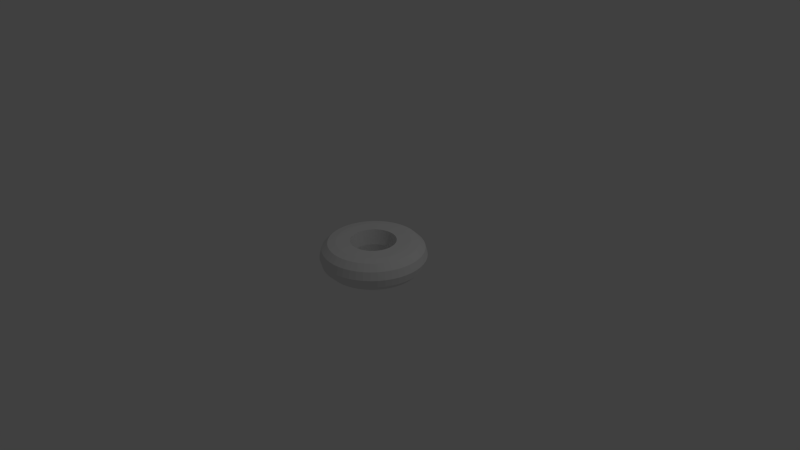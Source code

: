 # Source: donut_1.blend  (saved by Blender 2.74.0; exported with 4.5.12 LTS)
import bpy
from mathutils import Matrix  # noqa: F401  (used for matrix-valued properties, if any)

bpy.ops.wm.read_factory_settings(use_empty=True)
scene = bpy.context.scene
scene.name = 'Scene'

# ---- collections
col_collection_1 = bpy.data.collections.new('Collection 1'); scene.collection.children.link(col_collection_1)

# ---- world
world_world = bpy.data.worlds.new('World'); scene.world = world_world
world_world.color = (0.05088, 0.05088, 0.05088)
world_world.use_sun_shadow = False
world_world.sun_shadow_jitter_overblur = 0.0
world_world.cycles.sampling_method = 'MANUAL'
world_world.cycles.sample_map_resolution = 256

# ---- cameras
cam_camera = bpy.data.cameras.new('Camera')
cam_camera.clip_end = 100.0
cam_camera.lens = 35.0
cam_camera.sensor_width = 32.0
cam_camera.sensor_height = 18.0
cam_camera.ortho_scale = 7.314
cam_camera.dof.focus_distance = 0.0
cam_camera.dof.aperture_fstop = 128.0

# ---- lights
light_lamp = bpy.data.lights.new('Lamp', 'POINT')
light_lamp.transmission_factor = 0.0
light_lamp.cutoff_distance = 30.0
light_lamp.energy = 100.0
light_lamp.shadow_buffer_clip_start = 1.001
light_lamp.shadow_soft_size = 0.1
light_lamp.shadow_maximum_resolution = 0.006
light_lamp.use_absolute_resolution = True
light_lamp.cycles.use_multiple_importance_sampling = False

# ---- meshes
me_torus = bpy.data.meshes.new('Torus')
me_torus.from_pydata([(1.44, 0.0, 0.0), (1.381, 0.0, 0.22), (1.22, 0.0, 0.3811), (1.0, 0.0, 0.4148), (0.78, 3.553e-15, 0.419), (0.6189, 7.105e-15, 0.4246), (0.56, 0.0, 5.388e-17), (0.6189, 7.105e-15, -0.4224), (0.78, 3.553e-15, -0.4464), (1.0, 0.0, -0.44), (1.22, 0.0, -0.3811), (1.381, 0.0, -0.22), (1.428, 0.188, 0.0), (1.369, 0.1803, 0.22), (1.21, 0.1592, 0.3811), (0.9914, 0.1305, 0.4148), (0.7733, 0.1018, 0.419), (0.6137, 0.08079, 0.4246), (0.5552, 0.07309, 5.388e-17), (0.6137, 0.08079, -0.4224), (0.7733, 0.1018, -0.4464), (0.9914, 0.1305, -0.44), (1.21, 0.1592, -0.3811), (1.369, 0.1803, -0.22), (1.391, 0.3727, 0.0), (1.334, 0.3574, 0.22), (1.178, 0.3158, 0.3811), (0.9659, 0.2588, 0.4148), (0.7534, 0.2019, 0.419), (0.5979, 0.1602, 0.4246), (0.5409, 0.1449, 5.388e-17), (0.5979, 0.1602, -0.4224), (0.7534, 0.2019, -0.4464), (0.9659, 0.2588, -0.44), (1.178, 0.3158, -0.3811), (1.334, 0.3574, -0.22), (1.33, 0.5511, 0.0), (1.276, 0.5285, 0.22), (1.127, 0.4669, 0.3811), (0.9239, 0.3827, 0.4148), (0.7206, 0.2985, 0.419), (0.5718, 0.2369, 0.4246), (0.5174, 0.2143, 5.388e-17), (0.5718, 0.2369, -0.4224), (0.7206, 0.2985, -0.4464), (0.9239, 0.3827, -0.44), (1.127, 0.4669, -0.3811), (1.276, 0.5285, -0.22), (1.247, 0.72, 0.0), (1.196, 0.6905, 0.22), (1.057, 0.61, 0.3811), (0.866, 0.5, 0.4148), (0.6755, 0.39, 0.419), (0.536, 0.3095, 0.4246), (0.485, 0.28, 5.388e-17), (0.536, 0.3095, -0.4224), (0.6755, 0.39, -0.4464), (0.866, 0.5, -0.44), (1.057, 0.61, -0.3811), (1.196, 0.6905, -0.22), (1.142, 0.8766, 0.0), (1.096, 0.8407, 0.22), (0.9679, 0.7427, 0.3811), (0.7934, 0.6088, 0.4148), (0.6188, 0.4748, 0.419), (0.491, 0.3768, 0.4246), (0.4443, 0.3409, 5.388e-17), (0.491, 0.3768, -0.4224), (0.6188, 0.4748, -0.4464), (0.7934, 0.6088, -0.44), (0.9679, 0.7427, -0.3811), (1.096, 0.8407, -0.22), (1.018, 1.018, 0.0), (0.9766, 0.9766, 0.22), (0.8627, 0.8627, 0.3811), (0.7071, 0.7071, 0.4148), (0.5515, 0.5515, 0.419), (0.4377, 0.4377, 0.4246), (0.396, 0.396, 5.388e-17), (0.4377, 0.4377, -0.4224), (0.5515, 0.5515, -0.4464), (0.7071, 0.7071, -0.44), (0.8627, 0.8627, -0.3811), (0.9766, 0.9766, -0.22), (0.8766, 1.142, 0.0), (0.8407, 1.096, 0.22), (0.7427, 0.9679, 0.3811), (0.6088, 0.7934, 0.4148), (0.4748, 0.6188, 0.419), (0.3768, 0.491, 0.4246), (0.3409, 0.4443, 5.388e-17), (0.3768, 0.491, -0.4224), (0.4748, 0.6188, -0.4464), (0.6088, 0.7934, -0.44), (0.7427, 0.9679, -0.3811), (0.8407, 1.096, -0.22), (0.72, 1.247, 0.0), (0.6905, 1.196, 0.22), (0.61, 1.057, 0.3811), (0.5, 0.866, 0.4148), (0.39, 0.6755, 0.419), (0.3095, 0.536, 0.4246), (0.28, 0.485, 5.388e-17), (0.3095, 0.536, -0.4224), (0.39, 0.6755, -0.4464), (0.5, 0.866, -0.44), (0.61, 1.057, -0.3811), (0.6905, 1.196, -0.22), (0.5511, 1.33, 0.0), (0.5285, 1.276, 0.22), (0.4669, 1.127, 0.3811), (0.3827, 0.9239, 0.4148), (0.2985, 0.7206, 0.419), (0.2369, 0.5718, 0.4246), (0.2143, 0.5174, 5.388e-17), (0.2369, 0.5718, -0.4224), (0.2985, 0.7206, -0.4464), (0.3827, 0.9239, -0.44), (0.4669, 1.127, -0.3811), (0.5285, 1.276, -0.22), (0.3727, 1.391, 0.0), (0.3574, 1.334, 0.22), (0.3158, 1.178, 0.3811), (0.2588, 0.9659, 0.4148), (0.2019, 0.7534, 0.419), (0.1602, 0.5979, 0.4246), (0.1449, 0.5409, 5.388e-17), (0.1602, 0.5979, -0.4224), (0.2019, 0.7534, -0.4464), (0.2588, 0.9659, -0.44), (0.3158, 1.178, -0.3811), (0.3574, 1.334, -0.22), (0.188, 1.428, 0.0), (0.1803, 1.369, 0.22), (0.1592, 1.21, 0.3811), (0.1305, 0.9914, 0.4148), (0.1018, 0.7733, 0.419), (0.08079, 0.6137, 0.4246), (0.07309, 0.5552, 5.388e-17), (0.08079, 0.6137, -0.4224), (0.1018, 0.7733, -0.4464), (0.1305, 0.9914, -0.44), (0.1592, 1.21, -0.3811), (0.1803, 1.369, -0.22), (1.788e-07, 1.44, 0.0), (5.96e-08, 1.381, 0.22), (1.192e-07, 1.22, 0.3811), (8.941e-08, 1.0, 0.4148), (8.941e-08, 0.78, 0.419), (2.98e-08, 0.6189, 0.4246), (2.98e-08, 0.56, 5.388e-17), (2.98e-08, 0.6189, -0.4224), (8.941e-08, 0.78, -0.4464), (8.941e-08, 1.0, -0.44), (1.192e-07, 1.22, -0.3811), (5.96e-08, 1.381, -0.22), (-0.188, 1.428, 0.0), (-0.1803, 1.369, 0.22), (-0.1592, 1.21, 0.3811), (-0.1305, 0.9914, 0.4148), (-0.1018, 0.7733, 0.419), (-0.08079, 0.6137, 0.4246), (-0.07309, 0.5552, 5.388e-17), (-0.08079, 0.6137, -0.4224), (-0.1018, 0.7733, -0.4464), (-0.1305, 0.9914, -0.44), (-0.1592, 1.21, -0.3811), (-0.1803, 1.369, -0.22), (-0.3727, 1.391, 0.0), (-0.3574, 1.334, 0.22), (-0.3158, 1.178, 0.3811), (-0.2588, 0.9659, 0.4148), (-0.2019, 0.7534, 0.419), (-0.1602, 0.5979, 0.4246), (-0.1449, 0.5409, 5.388e-17), (-0.1602, 0.5979, -0.4224), (-0.2019, 0.7534, -0.4464), (-0.2588, 0.9659, -0.44), (-0.3158, 1.178, -0.3811), (-0.3574, 1.334, -0.22), (-0.5511, 1.33, 0.0), (-0.5285, 1.276, 0.22), (-0.4669, 1.127, 0.3811), (-0.3827, 0.9239, 0.4148), (-0.2985, 0.7206, 0.419), (-0.2369, 0.5718, 0.4246), (-0.2143, 0.5174, 5.388e-17), (-0.2369, 0.5718, -0.4224), (-0.2985, 0.7206, -0.4464), (-0.3827, 0.9239, -0.44), (-0.4669, 1.127, -0.3811), (-0.5285, 1.276, -0.22), (-0.72, 1.247, 0.0), (-0.6905, 1.196, 0.22), (-0.61, 1.057, 0.3811), (-0.5, 0.866, 0.4148), (-0.39, 0.6755, 0.419), (-0.3095, 0.536, 0.4246), (-0.28, 0.485, 5.388e-17), (-0.3095, 0.536, -0.4224), (-0.39, 0.6755, -0.4464), (-0.5, 0.866, -0.44), (-0.61, 1.057, -0.3811), (-0.6905, 1.196, -0.22), (-0.8766, 1.142, 0.0), (-0.8407, 1.096, 0.22), (-0.7427, 0.9679, 0.3811), (-0.6088, 0.7934, 0.4148), (-0.4748, 0.6188, 0.419), (-0.3768, 0.491, 0.4246), (-0.3409, 0.4443, 5.388e-17), (-0.3768, 0.491, -0.4224), (-0.4748, 0.6188, -0.4464), (-0.6088, 0.7934, -0.44), (-0.7427, 0.9679, -0.3811), (-0.8407, 1.096, -0.22), (-1.018, 1.018, 0.0), (-0.9766, 0.9766, 0.22), (-0.8627, 0.8627, 0.3811), (-0.7071, 0.7071, 0.4148), (-0.5515, 0.5515, 0.419), (-0.4377, 0.4377, 0.4246), (-0.396, 0.396, 5.388e-17), (-0.4377, 0.4377, -0.4224), (-0.5515, 0.5515, -0.4464), (-0.7071, 0.7071, -0.44), (-0.8627, 0.8627, -0.3811), (-0.9766, 0.9766, -0.22), (-1.142, 0.8766, 0.0), (-1.096, 0.8407, 0.22), (-0.9679, 0.7427, 0.3811), (-0.7934, 0.6088, 0.4148), (-0.6188, 0.4748, 0.419), (-0.491, 0.3768, 0.4246), (-0.4443, 0.3409, 5.388e-17), (-0.491, 0.3768, -0.4224), (-0.6188, 0.4748, -0.4464), (-0.7934, 0.6088, -0.44), (-0.9679, 0.7427, -0.3811), (-1.096, 0.8407, -0.22), (-1.247, 0.72, 0.0), (-1.196, 0.6905, 0.22), (-1.057, 0.61, 0.3811), (-0.866, 0.5, 0.4148), (-0.6755, 0.39, 0.419), (-0.536, 0.3095, 0.4246), (-0.485, 0.28, 5.388e-17), (-0.536, 0.3095, -0.4224), (-0.6755, 0.39, -0.4464), (-0.866, 0.5, -0.44), (-1.057, 0.61, -0.3811), (-1.196, 0.6905, -0.22), (-1.33, 0.5511, 0.0), (-1.276, 0.5285, 0.22), (-1.127, 0.4669, 0.3811), (-0.9239, 0.3827, 0.4148), (-0.7206, 0.2985, 0.419), (-0.5718, 0.2369, 0.4246), (-0.5174, 0.2143, 5.388e-17), (-0.5718, 0.2369, -0.4224), (-0.7206, 0.2985, -0.4464), (-0.9239, 0.3827, -0.44), (-1.127, 0.4669, -0.3811), (-1.276, 0.5285, -0.22), (-1.391, 0.3727, 0.0), (-1.334, 0.3574, 0.22), (-1.178, 0.3158, 0.3811), (-0.9659, 0.2588, 0.4148), (-0.7534, 0.2019, 0.419), (-0.5979, 0.1602, 0.4246), (-0.5409, 0.1449, 5.388e-17), (-0.5979, 0.1602, -0.4224), (-0.7534, 0.2019, -0.4464), (-0.9659, 0.2588, -0.44), (-1.178, 0.3158, -0.3811), (-1.334, 0.3574, -0.22), (-1.428, 0.188, 0.0), (-1.369, 0.1803, 0.22), (-1.21, 0.1592, 0.3811), (-0.9914, 0.1305, 0.4148), (-0.7733, 0.1018, 0.419), (-0.6137, 0.08079, 0.4246), (-0.5552, 0.07309, 5.388e-17), (-0.6137, 0.08079, -0.4224), (-0.7733, 0.1018, -0.4464), (-0.9914, 0.1305, -0.44), (-1.21, 0.1592, -0.3811), (-1.369, 0.1803, -0.22), (-1.44, 1.259e-07, 0.0), (-1.381, 1.207e-07, 0.22), (-1.22, 1.067e-07, 0.3811), (-1.0, 8.742e-08, 0.4148), (-0.78, 6.819e-08, 0.419), (-0.6189, 5.411e-08, 0.4246), (-0.56, 4.896e-08, 5.388e-17), (-0.6189, 5.411e-08, -0.4224), (-0.78, 6.819e-08, -0.4464), (-1.0, 8.742e-08, -0.44), (-1.22, 1.067e-07, -0.3811), (-1.381, 1.207e-07, -0.22), (-1.428, -0.188, 0.0), (-1.369, -0.1803, 0.22), (-1.21, -0.1592, 0.3811), (-0.9914, -0.1305, 0.4148), (-0.7733, -0.1018, 0.419), (-0.6137, -0.08079, 0.4246), (-0.5552, -0.07309, 5.388e-17), (-0.6137, -0.08079, -0.4224), (-0.7733, -0.1018, -0.4464), (-0.9914, -0.1305, -0.44), (-1.21, -0.1592, -0.3811), (-1.369, -0.1803, -0.22), (-1.391, -0.3727, 0.0), (-1.334, -0.3574, 0.22), (-1.178, -0.3158, 0.3811), (-0.9659, -0.2588, 0.4148), (-0.7534, -0.2019, 0.419), (-0.5979, -0.1602, 0.4246), (-0.5409, -0.1449, 5.388e-17), (-0.5979, -0.1602, -0.4224), (-0.7534, -0.2019, -0.4464), (-0.9659, -0.2588, -0.44), (-1.178, -0.3158, -0.3811), (-1.334, -0.3574, -0.22), (-1.33, -0.5511, 0.0), (-1.276, -0.5285, 0.22), (-1.127, -0.4669, 0.3811), (-0.9239, -0.3827, 0.4148), (-0.7206, -0.2985, 0.419), (-0.5718, -0.2369, 0.4246), (-0.5174, -0.2143, 5.388e-17), (-0.5718, -0.2369, -0.4224), (-0.7206, -0.2985, -0.4464), (-0.9239, -0.3827, -0.44), (-1.127, -0.4669, -0.3811), (-1.276, -0.5285, -0.22), (-1.247, -0.72, 0.0), (-1.196, -0.6905, 0.22), (-1.057, -0.61, 0.3811), (-0.866, -0.5, 0.4148), (-0.6755, -0.39, 0.419), (-0.536, -0.3095, 0.4246), (-0.485, -0.28, 5.388e-17), (-0.536, -0.3095, -0.4224), (-0.6755, -0.39, -0.4464), (-0.866, -0.5, -0.44), (-1.057, -0.61, -0.3811), (-1.196, -0.6905, -0.22), (-1.142, -0.8766, 0.0), (-1.096, -0.8407, 0.22), (-0.9679, -0.7427, 0.3811), (-0.7934, -0.6088, 0.4148), (-0.6188, -0.4748, 0.419), (-0.491, -0.3768, 0.4246), (-0.4443, -0.3409, 5.388e-17), (-0.491, -0.3768, -0.4224), (-0.6188, -0.4748, -0.4464), (-0.7934, -0.6088, -0.44), (-0.9679, -0.7427, -0.3811), (-1.096, -0.8407, -0.22), (-1.018, -1.018, 0.0), (-0.9766, -0.9766, 0.22), (-0.8627, -0.8627, 0.3811), (-0.7071, -0.7071, 0.4148), (-0.5515, -0.5515, 0.419), (-0.4377, -0.4377, 0.4246), (-0.396, -0.396, 5.388e-17), (-0.4377, -0.4377, -0.4224), (-0.5515, -0.5515, -0.4464), (-0.7071, -0.7071, -0.44), (-0.8627, -0.8627, -0.3811), (-0.9766, -0.9766, -0.22), (-0.8766, -1.142, 0.0), (-0.8407, -1.096, 0.22), (-0.7427, -0.9679, 0.3811), (-0.6088, -0.7934, 0.4148), (-0.4748, -0.6188, 0.419), (-0.3768, -0.491, 0.4246), (-0.3409, -0.4443, 5.388e-17), (-0.3768, -0.491, -0.4224), (-0.4748, -0.6188, -0.4464), (-0.6088, -0.7934, -0.44), (-0.7427, -0.9679, -0.3811), (-0.8407, -1.096, -0.22), (-0.72, -1.247, 0.0), (-0.6905, -1.196, 0.22), (-0.61, -1.057, 0.3811), (-0.5, -0.866, 0.4148), (-0.39, -0.6755, 0.419), (-0.3095, -0.536, 0.4246), (-0.28, -0.485, 5.388e-17), (-0.3095, -0.536, -0.4224), (-0.39, -0.6755, -0.4464), (-0.5, -0.866, -0.44), (-0.61, -1.057, -0.3811), (-0.6905, -1.196, -0.22), (-0.5511, -1.33, 0.0), (-0.5285, -1.276, 0.22), (-0.4669, -1.127, 0.3811), (-0.3827, -0.9239, 0.4148), (-0.2985, -0.7206, 0.419), (-0.2369, -0.5718, 0.4246), (-0.2143, -0.5174, 5.388e-17), (-0.2369, -0.5718, -0.4224), (-0.2985, -0.7206, -0.4464), (-0.3827, -0.9239, -0.44), (-0.4669, -1.127, -0.3811), (-0.5285, -1.276, -0.22), (-0.3727, -1.391, 0.0), (-0.3574, -1.334, 0.22), (-0.3158, -1.178, 0.3811), (-0.2588, -0.9659, 0.4148), (-0.2019, -0.7534, 0.419), (-0.1602, -0.5979, 0.4246), (-0.1449, -0.5409, 5.388e-17), (-0.1602, -0.5979, -0.4224), (-0.2019, -0.7534, -0.4464), (-0.2588, -0.9659, -0.44), (-0.3158, -1.178, -0.3811), (-0.3574, -1.334, -0.22), (-0.188, -1.428, 0.0), (-0.1803, -1.369, 0.22), (-0.1592, -1.21, 0.3811), (-0.1305, -0.9914, 0.4148), (-0.1018, -0.7733, 0.419), (-0.08079, -0.6137, 0.4246), (-0.07309, -0.5552, 5.388e-17), (-0.08079, -0.6137, -0.4224), (-0.1018, -0.7733, -0.4464), (-0.1305, -0.9914, -0.44), (-0.1592, -1.21, -0.3811), (-0.1803, -1.369, -0.22), (1.788e-07, -1.44, 0.0), (5.96e-08, -1.381, 0.22), (1.192e-07, -1.22, 0.3811), (8.941e-08, -1.0, 0.4148), (8.941e-08, -0.78, 0.419), (2.98e-08, -0.6189, 0.4246), (2.98e-08, -0.56, 5.388e-17), (2.98e-08, -0.6189, -0.4224), (8.941e-08, -0.78, -0.4464), (8.941e-08, -1.0, -0.44), (1.192e-07, -1.22, -0.3811), (5.96e-08, -1.381, -0.22), (0.188, -1.428, 0.0), (0.1803, -1.369, 0.22), (0.1592, -1.21, 0.3811), (0.1305, -0.9914, 0.4148), (0.1018, -0.7733, 0.419), (0.08079, -0.6137, 0.4246), (0.07309, -0.5552, 5.388e-17), (0.08079, -0.6137, -0.4224), (0.1018, -0.7733, -0.4464), (0.1305, -0.9914, -0.44), (0.1592, -1.21, -0.3811), (0.1803, -1.369, -0.22), (0.3727, -1.391, 0.0), (0.3574, -1.334, 0.22), (0.3158, -1.178, 0.3811), (0.2588, -0.9659, 0.4148), (0.2019, -0.7534, 0.419), (0.1602, -0.5979, 0.4246), (0.1449, -0.5409, 5.388e-17), (0.1602, -0.5979, -0.4224), (0.2019, -0.7534, -0.4464), (0.2588, -0.9659, -0.44), (0.3158, -1.178, -0.3811), (0.3574, -1.334, -0.22), (0.5511, -1.33, 0.0), (0.5285, -1.276, 0.22), (0.4669, -1.127, 0.3811), (0.3827, -0.9239, 0.4148), (0.2985, -0.7206, 0.419), (0.2369, -0.5718, 0.4246), (0.2143, -0.5174, 5.388e-17), (0.2369, -0.5718, -0.4224), (0.2985, -0.7206, -0.4464), (0.3827, -0.9239, -0.44), (0.4669, -1.127, -0.3811), (0.5285, -1.276, -0.22), (0.72, -1.247, 0.0), (0.6905, -1.196, 0.22), (0.61, -1.057, 0.3811), (0.5, -0.866, 0.4148), (0.39, -0.6755, 0.419), (0.3095, -0.536, 0.4246), (0.28, -0.485, 5.388e-17), (0.3095, -0.536, -0.4224), (0.39, -0.6755, -0.4464), (0.5, -0.866, -0.44), (0.61, -1.057, -0.3811), (0.6905, -1.196, -0.22), (0.8766, -1.142, 0.0), (0.8407, -1.096, 0.22), (0.7427, -0.9679, 0.3811), (0.6088, -0.7934, 0.4148), (0.4748, -0.6188, 0.419), (0.3768, -0.491, 0.4246), (0.3409, -0.4443, 5.388e-17), (0.3768, -0.491, -0.4224), (0.4748, -0.6188, -0.4464), (0.6088, -0.7934, -0.44), (0.7427, -0.9679, -0.3811), (0.8407, -1.096, -0.22), (1.018, -1.018, 0.0), (0.9766, -0.9766, 0.22), (0.8627, -0.8627, 0.3811), (0.7071, -0.7071, 0.4148), (0.5515, -0.5515, 0.419), (0.4377, -0.4377, 0.4246), (0.396, -0.396, 5.388e-17), (0.4377, -0.4377, -0.4224), (0.5515, -0.5515, -0.4464), (0.7071, -0.7071, -0.44), (0.8627, -0.8627, -0.3811), (0.9766, -0.9766, -0.22), (1.142, -0.8766, 0.0), (1.096, -0.8407, 0.22), (0.9679, -0.7427, 0.3811), (0.7934, -0.6088, 0.4148), (0.6188, -0.4748, 0.419), (0.491, -0.3768, 0.4246), (0.4443, -0.3409, 5.388e-17), (0.491, -0.3768, -0.4224), (0.6188, -0.4748, -0.4464), (0.7934, -0.6088, -0.44), (0.9679, -0.7427, -0.3811), (1.096, -0.8407, -0.22), (1.247, -0.72, 0.0), (1.196, -0.6905, 0.22), (1.057, -0.61, 0.3811), (0.866, -0.5, 0.4148), (0.6755, -0.39, 0.419), (0.536, -0.3095, 0.4246), (0.485, -0.28, 5.388e-17), (0.536, -0.3095, -0.4224), (0.6755, -0.39, -0.4464), (0.866, -0.5, -0.44), (1.057, -0.61, -0.3811), (1.196, -0.6905, -0.22), (1.33, -0.5511, 0.0), (1.276, -0.5285, 0.22), (1.127, -0.4669, 0.3811), (0.9239, -0.3827, 0.4148), (0.7206, -0.2985, 0.419), (0.5718, -0.2369, 0.4246), (0.5174, -0.2143, 5.388e-17), (0.5718, -0.2369, -0.4224), (0.7206, -0.2985, -0.4464), (0.9239, -0.3827, -0.44), (1.127, -0.4669, -0.3811), (1.276, -0.5285, -0.22), (1.391, -0.3727, 0.0), (1.334, -0.3574, 0.22), (1.178, -0.3158, 0.3811), (0.9659, -0.2588, 0.4148), (0.7534, -0.2019, 0.419), (0.5979, -0.1602, 0.4246), (0.5409, -0.1449, 5.388e-17), (0.5979, -0.1602, -0.4224), (0.7534, -0.2019, -0.4464), (0.9659, -0.2588, -0.44), (1.178, -0.3158, -0.3811), (1.334, -0.3574, -0.22), (1.428, -0.188, 0.0), (1.369, -0.1803, 0.22), (1.21, -0.1592, 0.3811), (0.9914, -0.1305, 0.4148), (0.7733, -0.1018, 0.419), (0.6137, -0.08079, 0.4246), (0.5552, -0.07309, 5.388e-17), (0.6137, -0.08079, -0.4224), (0.7733, -0.1018, -0.4464), (0.9914, -0.1305, -0.44), (1.21, -0.1592, -0.3811), (1.369, -0.1803, -0.22)], [], [(0, 12, 13, 1), (1, 13, 14, 2), (2, 14, 15, 3), (3, 15, 16, 4), (4, 16, 17, 5), (5, 17, 18, 6), (6, 18, 19, 7), (7, 19, 20, 8), (8, 20, 21, 9), (9, 21, 22, 10), (10, 22, 23, 11), (0, 11, 23, 12), (12, 24, 25, 13), (13, 25, 26, 14), (14, 26, 27, 15), (15, 27, 28, 16), (16, 28, 29, 17), (17, 29, 30, 18), (18, 30, 31, 19), (19, 31, 32, 20), (20, 32, 33, 21), (21, 33, 34, 22), (22, 34, 35, 23), (23, 35, 24, 12), (24, 36, 37, 25), (25, 37, 38, 26), (26, 38, 39, 27), (27, 39, 40, 28), (28, 40, 41, 29), (29, 41, 42, 30), (30, 42, 43, 31), (31, 43, 44, 32), (32, 44, 45, 33), (33, 45, 46, 34), (34, 46, 47, 35), (35, 47, 36, 24), (36, 48, 49, 37), (37, 49, 50, 38), (38, 50, 51, 39), (39, 51, 52, 40), (40, 52, 53, 41), (41, 53, 54, 42), (42, 54, 55, 43), (43, 55, 56, 44), (44, 56, 57, 45), (45, 57, 58, 46), (46, 58, 59, 47), (47, 59, 48, 36), (48, 60, 61, 49), (49, 61, 62, 50), (50, 62, 63, 51), (51, 63, 64, 52), (52, 64, 65, 53), (53, 65, 66, 54), (54, 66, 67, 55), (55, 67, 68, 56), (56, 68, 69, 57), (57, 69, 70, 58), (58, 70, 71, 59), (59, 71, 60, 48), (60, 72, 73, 61), (61, 73, 74, 62), (62, 74, 75, 63), (63, 75, 76, 64), (64, 76, 77, 65), (65, 77, 78, 66), (66, 78, 79, 67), (67, 79, 80, 68), (68, 80, 81, 69), (69, 81, 82, 70), (70, 82, 83, 71), (71, 83, 72, 60), (72, 84, 85, 73), (73, 85, 86, 74), (74, 86, 87, 75), (75, 87, 88, 76), (76, 88, 89, 77), (77, 89, 90, 78), (78, 90, 91, 79), (79, 91, 92, 80), (80, 92, 93, 81), (81, 93, 94, 82), (82, 94, 95, 83), (83, 95, 84, 72), (84, 96, 97, 85), (85, 97, 98, 86), (86, 98, 99, 87), (87, 99, 100, 88), (88, 100, 101, 89), (89, 101, 102, 90), (90, 102, 103, 91), (91, 103, 104, 92), (92, 104, 105, 93), (93, 105, 106, 94), (94, 106, 107, 95), (95, 107, 96, 84), (96, 108, 109, 97), (97, 109, 110, 98), (98, 110, 111, 99), (99, 111, 112, 100), (100, 112, 113, 101), (101, 113, 114, 102), (102, 114, 115, 103), (103, 115, 116, 104), (104, 116, 117, 105), (105, 117, 118, 106), (106, 118, 119, 107), (107, 119, 108, 96), (108, 120, 121, 109), (109, 121, 122, 110), (110, 122, 123, 111), (111, 123, 124, 112), (112, 124, 125, 113), (113, 125, 126, 114), (114, 126, 127, 115), (115, 127, 128, 116), (116, 128, 129, 117), (117, 129, 130, 118), (118, 130, 131, 119), (119, 131, 120, 108), (120, 132, 133, 121), (121, 133, 134, 122), (122, 134, 135, 123), (123, 135, 136, 124), (124, 136, 137, 125), (125, 137, 138, 126), (126, 138, 139, 127), (127, 139, 140, 128), (128, 140, 141, 129), (129, 141, 142, 130), (130, 142, 143, 131), (131, 143, 132, 120), (132, 144, 145, 133), (133, 145, 146, 134), (134, 146, 147, 135), (135, 147, 148, 136), (136, 148, 149, 137), (137, 149, 150, 138), (138, 150, 151, 139), (139, 151, 152, 140), (140, 152, 153, 141), (141, 153, 154, 142), (142, 154, 155, 143), (143, 155, 144, 132), (144, 156, 157, 145), (145, 157, 158, 146), (146, 158, 159, 147), (147, 159, 160, 148), (148, 160, 161, 149), (149, 161, 162, 150), (150, 162, 163, 151), (151, 163, 164, 152), (152, 164, 165, 153), (153, 165, 166, 154), (154, 166, 167, 155), (155, 167, 156, 144), (156, 168, 169, 157), (157, 169, 170, 158), (158, 170, 171, 159), (159, 171, 172, 160), (160, 172, 173, 161), (161, 173, 174, 162), (162, 174, 175, 163), (163, 175, 176, 164), (164, 176, 177, 165), (165, 177, 178, 166), (166, 178, 179, 167), (167, 179, 168, 156), (168, 180, 181, 169), (169, 181, 182, 170), (170, 182, 183, 171), (171, 183, 184, 172), (172, 184, 185, 173), (173, 185, 186, 174), (174, 186, 187, 175), (175, 187, 188, 176), (176, 188, 189, 177), (177, 189, 190, 178), (178, 190, 191, 179), (179, 191, 180, 168), (180, 192, 193, 181), (181, 193, 194, 182), (182, 194, 195, 183), (183, 195, 196, 184), (184, 196, 197, 185), (185, 197, 198, 186), (186, 198, 199, 187), (187, 199, 200, 188), (188, 200, 201, 189), (189, 201, 202, 190), (190, 202, 203, 191), (191, 203, 192, 180), (192, 204, 205, 193), (193, 205, 206, 194), (194, 206, 207, 195), (195, 207, 208, 196), (196, 208, 209, 197), (197, 209, 210, 198), (198, 210, 211, 199), (199, 211, 212, 200), (200, 212, 213, 201), (201, 213, 214, 202), (202, 214, 215, 203), (203, 215, 204, 192), (204, 216, 217, 205), (205, 217, 218, 206), (206, 218, 219, 207), (207, 219, 220, 208), (208, 220, 221, 209), (209, 221, 222, 210), (210, 222, 223, 211), (211, 223, 224, 212), (212, 224, 225, 213), (213, 225, 226, 214), (214, 226, 227, 215), (215, 227, 216, 204), (216, 228, 229, 217), (217, 229, 230, 218), (218, 230, 231, 219), (219, 231, 232, 220), (220, 232, 233, 221), (221, 233, 234, 222), (222, 234, 235, 223), (223, 235, 236, 224), (224, 236, 237, 225), (225, 237, 238, 226), (226, 238, 239, 227), (227, 239, 228, 216), (228, 240, 241, 229), (229, 241, 242, 230), (230, 242, 243, 231), (231, 243, 244, 232), (232, 244, 245, 233), (233, 245, 246, 234), (234, 246, 247, 235), (235, 247, 248, 236), (236, 248, 249, 237), (237, 249, 250, 238), (238, 250, 251, 239), (239, 251, 240, 228), (240, 252, 253, 241), (241, 253, 254, 242), (242, 254, 255, 243), (243, 255, 256, 244), (244, 256, 257, 245), (245, 257, 258, 246), (246, 258, 259, 247), (247, 259, 260, 248), (248, 260, 261, 249), (249, 261, 262, 250), (250, 262, 263, 251), (251, 263, 252, 240), (252, 264, 265, 253), (253, 265, 266, 254), (254, 266, 267, 255), (255, 267, 268, 256), (256, 268, 269, 257), (257, 269, 270, 258), (258, 270, 271, 259), (259, 271, 272, 260), (260, 272, 273, 261), (261, 273, 274, 262), (262, 274, 275, 263), (263, 275, 264, 252), (264, 276, 277, 265), (265, 277, 278, 266), (266, 278, 279, 267), (267, 279, 280, 268), (268, 280, 281, 269), (269, 281, 282, 270), (270, 282, 283, 271), (271, 283, 284, 272), (272, 284, 285, 273), (273, 285, 286, 274), (274, 286, 287, 275), (275, 287, 276, 264), (276, 288, 289, 277), (277, 289, 290, 278), (278, 290, 291, 279), (279, 291, 292, 280), (280, 292, 293, 281), (281, 293, 294, 282), (282, 294, 295, 283), (283, 295, 296, 284), (284, 296, 297, 285), (285, 297, 298, 286), (286, 298, 299, 287), (287, 299, 288, 276), (288, 300, 301, 289), (289, 301, 302, 290), (290, 302, 303, 291), (291, 303, 304, 292), (292, 304, 305, 293), (293, 305, 306, 294), (294, 306, 307, 295), (295, 307, 308, 296), (296, 308, 309, 297), (297, 309, 310, 298), (298, 310, 311, 299), (299, 311, 300, 288), (300, 312, 313, 301), (301, 313, 314, 302), (302, 314, 315, 303), (303, 315, 316, 304), (304, 316, 317, 305), (305, 317, 318, 306), (306, 318, 319, 307), (307, 319, 320, 308), (308, 320, 321, 309), (309, 321, 322, 310), (310, 322, 323, 311), (311, 323, 312, 300), (312, 324, 325, 313), (313, 325, 326, 314), (314, 326, 327, 315), (315, 327, 328, 316), (316, 328, 329, 317), (317, 329, 330, 318), (318, 330, 331, 319), (319, 331, 332, 320), (320, 332, 333, 321), (321, 333, 334, 322), (322, 334, 335, 323), (323, 335, 324, 312), (324, 336, 337, 325), (325, 337, 338, 326), (326, 338, 339, 327), (327, 339, 340, 328), (328, 340, 341, 329), (329, 341, 342, 330), (330, 342, 343, 331), (331, 343, 344, 332), (332, 344, 345, 333), (333, 345, 346, 334), (334, 346, 347, 335), (335, 347, 336, 324), (336, 348, 349, 337), (337, 349, 350, 338), (338, 350, 351, 339), (339, 351, 352, 340), (340, 352, 353, 341), (341, 353, 354, 342), (342, 354, 355, 343), (343, 355, 356, 344), (344, 356, 357, 345), (345, 357, 358, 346), (346, 358, 359, 347), (347, 359, 348, 336), (348, 360, 361, 349), (349, 361, 362, 350), (350, 362, 363, 351), (351, 363, 364, 352), (352, 364, 365, 353), (353, 365, 366, 354), (354, 366, 367, 355), (355, 367, 368, 356), (356, 368, 369, 357), (357, 369, 370, 358), (358, 370, 371, 359), (359, 371, 360, 348), (360, 372, 373, 361), (361, 373, 374, 362), (362, 374, 375, 363), (363, 375, 376, 364), (364, 376, 377, 365), (365, 377, 378, 366), (366, 378, 379, 367), (367, 379, 380, 368), (368, 380, 381, 369), (369, 381, 382, 370), (370, 382, 383, 371), (371, 383, 372, 360), (372, 384, 385, 373), (373, 385, 386, 374), (374, 386, 387, 375), (375, 387, 388, 376), (376, 388, 389, 377), (377, 389, 390, 378), (378, 390, 391, 379), (379, 391, 392, 380), (380, 392, 393, 381), (381, 393, 394, 382), (382, 394, 395, 383), (383, 395, 384, 372), (384, 396, 397, 385), (385, 397, 398, 386), (386, 398, 399, 387), (387, 399, 400, 388), (388, 400, 401, 389), (389, 401, 402, 390), (390, 402, 403, 391), (391, 403, 404, 392), (392, 404, 405, 393), (393, 405, 406, 394), (394, 406, 407, 395), (395, 407, 396, 384), (396, 408, 409, 397), (397, 409, 410, 398), (398, 410, 411, 399), (399, 411, 412, 400), (400, 412, 413, 401), (401, 413, 414, 402), (402, 414, 415, 403), (403, 415, 416, 404), (404, 416, 417, 405), (405, 417, 418, 406), (406, 418, 419, 407), (407, 419, 408, 396), (408, 420, 421, 409), (409, 421, 422, 410), (410, 422, 423, 411), (411, 423, 424, 412), (412, 424, 425, 413), (413, 425, 426, 414), (414, 426, 427, 415), (415, 427, 428, 416), (416, 428, 429, 417), (417, 429, 430, 418), (418, 430, 431, 419), (419, 431, 420, 408), (420, 432, 433, 421), (421, 433, 434, 422), (422, 434, 435, 423), (423, 435, 436, 424), (424, 436, 437, 425), (425, 437, 438, 426), (426, 438, 439, 427), (427, 439, 440, 428), (428, 440, 441, 429), (429, 441, 442, 430), (430, 442, 443, 431), (431, 443, 432, 420), (432, 444, 445, 433), (433, 445, 446, 434), (434, 446, 447, 435), (435, 447, 448, 436), (436, 448, 449, 437), (437, 449, 450, 438), (438, 450, 451, 439), (439, 451, 452, 440), (440, 452, 453, 441), (441, 453, 454, 442), (442, 454, 455, 443), (443, 455, 444, 432), (444, 456, 457, 445), (445, 457, 458, 446), (446, 458, 459, 447), (447, 459, 460, 448), (448, 460, 461, 449), (449, 461, 462, 450), (450, 462, 463, 451), (451, 463, 464, 452), (452, 464, 465, 453), (453, 465, 466, 454), (454, 466, 467, 455), (455, 467, 456, 444), (456, 468, 469, 457), (457, 469, 470, 458), (458, 470, 471, 459), (459, 471, 472, 460), (460, 472, 473, 461), (461, 473, 474, 462), (462, 474, 475, 463), (463, 475, 476, 464), (464, 476, 477, 465), (465, 477, 478, 466), (466, 478, 479, 467), (467, 479, 468, 456), (468, 480, 481, 469), (469, 481, 482, 470), (470, 482, 483, 471), (471, 483, 484, 472), (472, 484, 485, 473), (473, 485, 486, 474), (474, 486, 487, 475), (475, 487, 488, 476), (476, 488, 489, 477), (477, 489, 490, 478), (478, 490, 491, 479), (479, 491, 480, 468), (480, 492, 493, 481), (481, 493, 494, 482), (482, 494, 495, 483), (483, 495, 496, 484), (484, 496, 497, 485), (485, 497, 498, 486), (486, 498, 499, 487), (487, 499, 500, 488), (488, 500, 501, 489), (489, 501, 502, 490), (490, 502, 503, 491), (491, 503, 492, 480), (492, 504, 505, 493), (493, 505, 506, 494), (494, 506, 507, 495), (495, 507, 508, 496), (496, 508, 509, 497), (497, 509, 510, 498), (498, 510, 511, 499), (499, 511, 512, 500), (500, 512, 513, 501), (501, 513, 514, 502), (502, 514, 515, 503), (503, 515, 504, 492), (504, 516, 517, 505), (505, 517, 518, 506), (506, 518, 519, 507), (507, 519, 520, 508), (508, 520, 521, 509), (509, 521, 522, 510), (510, 522, 523, 511), (511, 523, 524, 512), (512, 524, 525, 513), (513, 525, 526, 514), (514, 526, 527, 515), (515, 527, 516, 504), (516, 528, 529, 517), (517, 529, 530, 518), (518, 530, 531, 519), (519, 531, 532, 520), (520, 532, 533, 521), (521, 533, 534, 522), (522, 534, 535, 523), (523, 535, 536, 524), (524, 536, 537, 525), (525, 537, 538, 526), (526, 538, 539, 527), (527, 539, 528, 516), (528, 540, 541, 529), (529, 541, 542, 530), (530, 542, 543, 531), (531, 543, 544, 532), (532, 544, 545, 533), (533, 545, 546, 534), (534, 546, 547, 535), (535, 547, 548, 536), (536, 548, 549, 537), (537, 549, 550, 538), (538, 550, 551, 539), (539, 551, 540, 528), (540, 552, 553, 541), (541, 553, 554, 542), (542, 554, 555, 543), (543, 555, 556, 544), (544, 556, 557, 545), (545, 557, 558, 546), (546, 558, 559, 547), (547, 559, 560, 548), (548, 560, 561, 549), (549, 561, 562, 550), (550, 562, 563, 551), (551, 563, 552, 540), (552, 564, 565, 553), (553, 565, 566, 554), (554, 566, 567, 555), (555, 567, 568, 556), (556, 568, 569, 557), (557, 569, 570, 558), (558, 570, 571, 559), (559, 571, 572, 560), (560, 572, 573, 561), (561, 573, 574, 562), (562, 574, 575, 563), (563, 575, 564, 552), (564, 0, 1, 565), (565, 1, 2, 566), (566, 2, 3, 567), (567, 3, 4, 568), (568, 4, 5, 569), (569, 5, 6, 570), (570, 6, 7, 571), (571, 7, 8, 572), (572, 8, 9, 573), (573, 9, 10, 574), (574, 10, 11, 575), (575, 11, 0, 564)])
me_torus.use_remesh_preserve_volume = False
me_torus.use_remesh_preserve_attributes = False
me_torus.use_mirror_vertex_groups = False
me_torus.update()

# ---- objects
ob_torus = bpy.data.objects.new('Torus', me_torus)
ob_lamp = bpy.data.objects.new('Lamp', light_lamp)
ob_camera = bpy.data.objects.new('Camera', cam_camera)

# ---- transforms, parenting, visibility, modifiers, constraints
ob_torus.location = (0.0, 0.0, 0.0)
ob_torus.scale = (0.4834, 0.4834, 0.4834)
ob_torus.lineart.crease_threshold = 0.0
ob_lamp.location = (4.076, 1.005, 5.904)
ob_lamp.rotation_euler = (0.6503, 0.05522, 1.866)
ob_lamp.lock_rotations_4d = False
ob_lamp.empty_display_type = 'ARROWS'
ob_lamp.color = (0.0, 0.0, 0.0, 0.0)
ob_lamp.lineart.crease_threshold = 0.0
ob_camera.location = (7.481, -6.508, 5.344)
ob_camera.rotation_euler = (1.109, 0.01082, 0.8149)
ob_camera.lock_rotations_4d = False
ob_camera.empty_display_type = 'ARROWS'
ob_camera.color = (0.0, 0.0, 0.0, 0.0)
ob_camera.display_type = 'WIRE'
ob_camera.lineart.crease_threshold = 0.0

# ---- collection membership
col_collection_1.objects.link(ob_torus)
col_collection_1.objects.link(ob_lamp)
col_collection_1.objects.link(ob_camera)

# ---- scene / render settings (as saved in the file)
scene.camera = ob_camera
scene.frame_start = 1; scene.frame_end = 250; scene.frame_set(1)
scene.render.engine = 'BLENDER_EEVEE_NEXT'
scene.render.resolution_percentage = 50
scene.render.dither_intensity = 0.0
scene.cycles.use_denoising = False
scene.cycles.samples = 10
scene.cycles.sampling_pattern = 'TABULATED_SOBOL'
scene.cycles.light_sampling_threshold = 0.0
scene.cycles.use_adaptive_sampling = False
scene.cycles.use_light_tree = False
scene.cycles.blur_glossy = 0.0
scene.cycles.pixel_filter_type = 'GAUSSIAN'
scene.cycles.sample_clamp_indirect = 0.0
scene.view_settings.view_transform = 'Standard'
bpy.context.view_layer.update()
